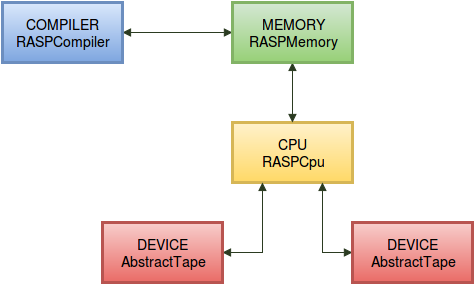

The diagram above was exported from draw.io. Its source (the exported page's mxGraphModel, read from the mxfile embedded in the PNG):
<mxGraphModel dx="890" dy="456" grid="1" gridSize="10" guides="1" tooltips="1" connect="1" arrows="1" fold="1" page="1" pageScale="1" pageWidth="1169" pageHeight="1652" background="#ffffff" math="0">
  <root>
    <mxCell id="0" />
    <mxCell id="1" parent="0" />
    <mxCell id="2" value="CPU&lt;br&gt;RASPCpu&lt;br&gt;" style="whiteSpace=wrap;html=1;strokeWidth=3;fontSize=14;fontColor=#000000;align=center;plain-yellow" vertex="1" parent="1">
      <mxGeometry x="340" y="170" width="120" height="60" as="geometry" />
    </mxCell>
    <mxCell id="4" value="" style="edgeStyle=orthogonalEdgeStyle;rounded=0;html=1;exitX=0.5;exitY=1;entryX=0.5;entryY=0;shadow=0;startArrow=block;startFill=1;endArrow=block;endFill=1;jettySize=auto;orthogonalLoop=1;strokeColor=#2B3B21;strokeWidth=1;fontSize=11;fontColor=#000000;horizontal=0;" edge="1" parent="1" target="2">
      <mxGeometry relative="1" as="geometry">
        <mxPoint x="400" y="110" as="sourcePoint" />
      </mxGeometry>
    </mxCell>
    <mxCell id="8" value="" style="edgeStyle=orthogonalEdgeStyle;rounded=0;html=1;shadow=0;startArrow=block;startFill=1;endArrow=block;endFill=1;jettySize=auto;orthogonalLoop=1;strokeColor=#2B3B21;strokeWidth=1;fontSize=14;fontColor=#000000;" edge="1" parent="1" source="5" target="7">
      <mxGeometry relative="1" as="geometry" />
    </mxCell>
    <mxCell id="5" value="COMPILER&lt;br&gt;RASPCompiler&lt;br&gt;" style="whiteSpace=wrap;html=1;strokeWidth=3;fontSize=14;fontColor=#000000;align=center;plain-blue" vertex="1" parent="1">
      <mxGeometry x="110" y="50" width="120" height="60" as="geometry" />
    </mxCell>
    <mxCell id="7" value="MEMORY&lt;br&gt;RASPMemory&lt;br&gt;" style="whiteSpace=wrap;html=1;strokeWidth=3;fontSize=14;fontColor=#000000;align=center;plain-green" vertex="1" parent="1">
      <mxGeometry x="340" y="50" width="120" height="60" as="geometry" />
    </mxCell>
    <mxCell id="12" style="edgeStyle=orthogonalEdgeStyle;rounded=0;html=1;exitX=1;exitY=0.5;entryX=0.25;entryY=1;shadow=0;startArrow=block;startFill=1;endArrow=block;endFill=1;jettySize=auto;orthogonalLoop=1;strokeColor=#2B3B21;strokeWidth=1;fontSize=14;fontColor=#000000;" edge="1" parent="1" source="9" target="2">
      <mxGeometry relative="1" as="geometry" />
    </mxCell>
    <mxCell id="9" value="DEVICE&lt;br&gt;AbstractTape&lt;br&gt;" style="whiteSpace=wrap;html=1;strokeWidth=3;fontSize=14;fontColor=#000000;align=center;plain-red" vertex="1" parent="1">
      <mxGeometry x="210" y="270" width="120" height="60" as="geometry" />
    </mxCell>
    <mxCell id="13" style="edgeStyle=orthogonalEdgeStyle;rounded=0;html=1;exitX=0;exitY=0.5;entryX=0.75;entryY=1;shadow=0;startArrow=block;startFill=1;endArrow=block;endFill=1;jettySize=auto;orthogonalLoop=1;strokeColor=#2B3B21;strokeWidth=1;fontSize=14;fontColor=#000000;" edge="1" parent="1" source="11" target="2">
      <mxGeometry relative="1" as="geometry" />
    </mxCell>
    <mxCell id="11" value="DEVICE&lt;br&gt;AbstractTape&lt;br&gt;" style="whiteSpace=wrap;html=1;strokeWidth=3;fontSize=14;fontColor=#000000;align=center;plain-red" vertex="1" parent="1">
      <mxGeometry x="460" y="270" width="120" height="60" as="geometry" />
    </mxCell>
  </root>
</mxGraphModel>